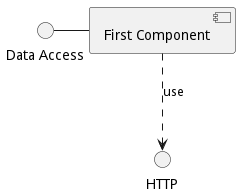

The diagram above was rendered by PlantUML. Its source (embedded in the PNG):
@startuml
interface "Data Access" as DA
DA - [First Component]
[First Component] ..> HTTP : use
@enduml